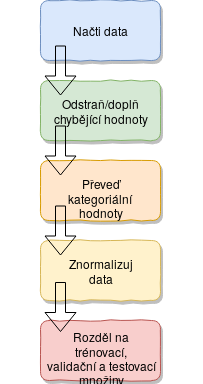

The diagram above was exported from draw.io. Its source (the exported page's mxGraphModel, read from the mxfile embedded in the PNG):
<mxGraphModel dx="415" dy="753" grid="1" gridSize="10" guides="1" tooltips="1" connect="1" arrows="1" fold="1" page="1" pageScale="1" pageWidth="826" pageHeight="1169" background="#ffffff" math="0" shadow="0">
  <root>
    <mxCell id="0" />
    <mxCell id="1" parent="0" />
    <mxCell id="mNPSf2-fhoGwVn69D3R4-97" value="" style="rounded=1;whiteSpace=wrap;html=1;fillColor=#dae8fc;strokeColor=#6c8ebf;gradientColor=none;shadow=1;glass=0;comic=1;" vertex="1" parent="1">
      <mxGeometry x="170" y="30" width="120" height="60" as="geometry" />
    </mxCell>
    <mxCell id="mNPSf2-fhoGwVn69D3R4-98" value="" style="rounded=1;whiteSpace=wrap;html=1;fillColor=#d5e8d4;strokeColor=#82b366;shadow=1;comic=1;" vertex="1" parent="1">
      <mxGeometry x="170" y="110" width="120" height="60" as="geometry" />
    </mxCell>
    <mxCell id="mNPSf2-fhoGwVn69D3R4-99" value="" style="rounded=1;whiteSpace=wrap;html=1;fillColor=#ffe6cc;strokeColor=#d79b00;shadow=1;comic=1;" vertex="1" parent="1">
      <mxGeometry x="170" y="190" width="120" height="60" as="geometry" />
    </mxCell>
    <mxCell id="mNPSf2-fhoGwVn69D3R4-100" value="" style="rounded=1;whiteSpace=wrap;html=1;fillColor=#fff2cc;strokeColor=#d6b656;shadow=1;comic=1;" vertex="1" parent="1">
      <mxGeometry x="170" y="270" width="120" height="60" as="geometry" />
    </mxCell>
    <mxCell id="mNPSf2-fhoGwVn69D3R4-101" value="" style="rounded=1;whiteSpace=wrap;html=1;fillColor=#f8cecc;strokeColor=#b85450;shadow=1;comic=1;" vertex="1" parent="1">
      <mxGeometry x="170" y="350" width="120" height="60" as="geometry" />
    </mxCell>
    <mxCell id="mNPSf2-fhoGwVn69D3R4-102" value="Načti data" style="text;html=1;strokeColor=none;fillColor=none;align=center;verticalAlign=middle;whiteSpace=wrap;rounded=0;shadow=1;glass=0;comic=1;" vertex="1" parent="1">
      <mxGeometry x="175" y="50" width="110" height="20" as="geometry" />
    </mxCell>
    <mxCell id="mNPSf2-fhoGwVn69D3R4-103" value="&lt;div&gt;Odstraň/doplň &lt;br&gt;&lt;/div&gt;&lt;div&gt;chybějící hodnoty&lt;/div&gt;" style="text;html=1;strokeColor=none;fillColor=none;align=center;verticalAlign=middle;whiteSpace=wrap;rounded=0;shadow=1;glass=0;comic=1;" vertex="1" parent="1">
      <mxGeometry x="155" y="125" width="150" height="30" as="geometry" />
    </mxCell>
    <mxCell id="mNPSf2-fhoGwVn69D3R4-104" value="&lt;div&gt;Převeď kategoriální &lt;br&gt;&lt;/div&gt;&lt;div&gt;hodnoty&lt;/div&gt;" style="text;html=1;strokeColor=none;fillColor=none;align=center;verticalAlign=middle;whiteSpace=wrap;rounded=0;shadow=1;glass=0;comic=1;" vertex="1" parent="1">
      <mxGeometry x="140" y="205" width="180" height="30" as="geometry" />
    </mxCell>
    <mxCell id="mNPSf2-fhoGwVn69D3R4-105" value="Znormalizuj data" style="text;html=1;strokeColor=none;fillColor=none;align=center;verticalAlign=middle;whiteSpace=wrap;rounded=0;shadow=1;glass=0;comic=1;" vertex="1" parent="1">
      <mxGeometry x="145" y="282.5" width="170" height="20" as="geometry" />
    </mxCell>
    <mxCell id="mNPSf2-fhoGwVn69D3R4-106" value="&lt;div&gt;Rozděl na trénovací, &lt;br&gt;&lt;/div&gt;&lt;div&gt;validační a testovací&lt;/div&gt;&lt;div&gt; množiny&lt;/div&gt;" style="text;html=1;strokeColor=none;fillColor=none;align=center;verticalAlign=middle;whiteSpace=wrap;rounded=0;shadow=1;glass=0;comic=1;" vertex="1" parent="1">
      <mxGeometry x="130" y="370" width="200" height="20" as="geometry" />
    </mxCell>
    <mxCell id="mNPSf2-fhoGwVn69D3R4-109" value="" style="shape=flexArrow;endArrow=classic;html=1;" edge="1" parent="1">
      <mxGeometry width="50" height="50" relative="1" as="geometry">
        <mxPoint x="190" y="75" as="sourcePoint" />
        <mxPoint x="190" y="125" as="targetPoint" />
      </mxGeometry>
    </mxCell>
    <mxCell id="mNPSf2-fhoGwVn69D3R4-110" value="" style="shape=flexArrow;endArrow=classic;html=1;" edge="1" parent="1">
      <mxGeometry width="50" height="50" relative="1" as="geometry">
        <mxPoint x="190" y="155" as="sourcePoint" />
        <mxPoint x="190" y="205" as="targetPoint" />
      </mxGeometry>
    </mxCell>
    <mxCell id="mNPSf2-fhoGwVn69D3R4-111" value="" style="shape=flexArrow;endArrow=classic;html=1;" edge="1" parent="1">
      <mxGeometry width="50" height="50" relative="1" as="geometry">
        <mxPoint x="190" y="235" as="sourcePoint" />
        <mxPoint x="190" y="285" as="targetPoint" />
      </mxGeometry>
    </mxCell>
    <mxCell id="mNPSf2-fhoGwVn69D3R4-112" value="" style="shape=flexArrow;endArrow=classic;html=1;" edge="1" parent="1">
      <mxGeometry width="50" height="50" relative="1" as="geometry">
        <mxPoint x="190" y="311.5" as="sourcePoint" />
        <mxPoint x="190" y="361.5" as="targetPoint" />
      </mxGeometry>
    </mxCell>
  </root>
</mxGraphModel>